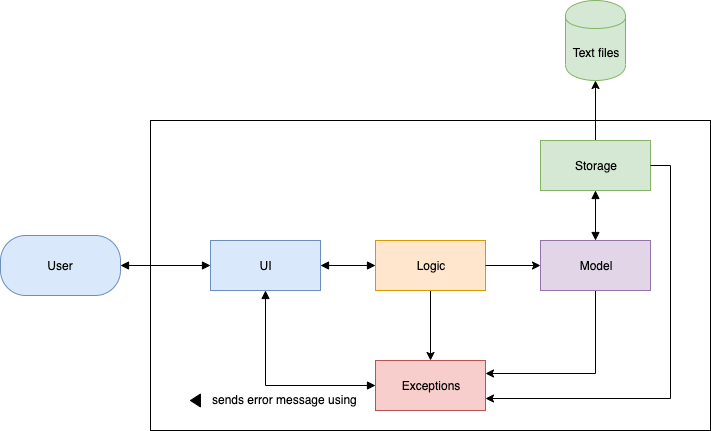

The diagram above was exported from draw.io. Its source (the exported page's mxGraphModel, read from the mxfile embedded in the PNG):
<mxGraphModel dx="1426" dy="745" grid="1" gridSize="10" guides="1" tooltips="1" connect="1" arrows="1" fold="1" page="1" pageScale="1" pageWidth="1169" pageHeight="827" background="#FFFFFF" math="0" shadow="0">
  <root>
    <mxCell id="0" />
    <mxCell id="1" parent="0" />
    <mxCell id="3cbt8ntYnmwkdb9MnwWe-2" value="" style="rounded=0;whiteSpace=wrap;html=1;gradientColor=none;fillColor=none;" parent="1" vertex="1">
      <mxGeometry x="320" y="320" width="560" height="310" as="geometry" />
    </mxCell>
    <mxCell id="3cbt8ntYnmwkdb9MnwWe-3" value="UI&lt;span style=&quot;font-family: &amp;#34;helvetica&amp;#34; , &amp;#34;arial&amp;#34; , sans-serif ; font-size: 0px ; white-space: nowrap&quot;&gt;%3CmxGraphModel%3E%3Croot%3E%3CmxCell%20id%3D%220%22%2F%3E%3CmxCell%20id%3D%221%22%20parent%3D%220%22%2F%3E%3CmxCell%20id%3D%222%22%20value%3D%22Logic%22%20style%3D%22rounded%3D0%3BwhiteSpace%3Dwrap%3Bhtml%3D1%3BfillColor%3D%23ffe6cc%3BstrokeColor%3D%23d79b00%3B%22%20vertex%3D%221%22%20parent%3D%221%22%3E%3CmxGeometry%20x%3D%22150%22%20y%3D%22170%22%20width%3D%22110%22%20height%3D%2250%22%20as%3D%22geometry%22%2F%3E%3C%2FmxCell%3E%3C%2Froot%3E%3C%2FmxGraphModel%3E&lt;/span&gt;" style="rounded=0;whiteSpace=wrap;html=1;fillColor=#dae8fc;strokeColor=#6c8ebf;" parent="1" vertex="1">
      <mxGeometry x="380" y="440" width="110" height="50" as="geometry" />
    </mxCell>
    <mxCell id="3cbt8ntYnmwkdb9MnwWe-10" style="edgeStyle=orthogonalEdgeStyle;rounded=0;orthogonalLoop=1;jettySize=auto;html=1;exitX=0.5;exitY=0;exitDx=0;exitDy=0;entryX=0.5;entryY=1;entryDx=0;entryDy=0;" parent="1" source="3cbt8ntYnmwkdb9MnwWe-5" target="3cbt8ntYnmwkdb9MnwWe-8" edge="1">
      <mxGeometry relative="1" as="geometry" />
    </mxCell>
    <mxCell id="3cbt8ntYnmwkdb9MnwWe-18" style="edgeStyle=orthogonalEdgeStyle;rounded=0;orthogonalLoop=1;jettySize=auto;html=1;exitX=0.5;exitY=1;exitDx=0;exitDy=0;entryX=0.5;entryY=0;entryDx=0;entryDy=0;" parent="1" source="3cbt8ntYnmwkdb9MnwWe-1" target="3cbt8ntYnmwkdb9MnwWe-7" edge="1">
      <mxGeometry relative="1" as="geometry" />
    </mxCell>
    <mxCell id="3cbt8ntYnmwkdb9MnwWe-5" value="Storage" style="rounded=0;whiteSpace=wrap;html=1;fillColor=#d5e8d4;strokeColor=#82b366;" parent="1" vertex="1">
      <mxGeometry x="710" y="340" width="110" height="50" as="geometry" />
    </mxCell>
    <mxCell id="3cbt8ntYnmwkdb9MnwWe-17" style="edgeStyle=orthogonalEdgeStyle;rounded=0;orthogonalLoop=1;jettySize=auto;html=1;exitX=0.5;exitY=1;exitDx=0;exitDy=0;entryX=1;entryY=0.25;entryDx=0;entryDy=0;" parent="1" source="3cbt8ntYnmwkdb9MnwWe-6" target="3cbt8ntYnmwkdb9MnwWe-7" edge="1">
      <mxGeometry relative="1" as="geometry" />
    </mxCell>
    <mxCell id="3cbt8ntYnmwkdb9MnwWe-7" value="Exceptions" style="rounded=0;whiteSpace=wrap;html=1;fillColor=#f8cecc;strokeColor=#b85450;" parent="1" vertex="1">
      <mxGeometry x="545" y="560" width="110" height="50" as="geometry" />
    </mxCell>
    <mxCell id="3cbt8ntYnmwkdb9MnwWe-8" value="Text files" style="shape=cylinder;whiteSpace=wrap;html=1;boundedLbl=1;backgroundOutline=1;fillColor=#d5e8d4;strokeColor=#82b366;" parent="1" vertex="1">
      <mxGeometry x="735" y="200" width="60" height="80" as="geometry" />
    </mxCell>
    <mxCell id="3cbt8ntYnmwkdb9MnwWe-9" value="User" style="rounded=1;whiteSpace=wrap;html=1;fillColor=#dae8fc;strokeColor=#6c8ebf;arcSize=42;" parent="1" vertex="1">
      <mxGeometry x="170" y="435" width="120" height="60" as="geometry" />
    </mxCell>
    <mxCell id="EakEeev8UpjHFup7KwbF-10" value="" style="group" vertex="1" connectable="0" parent="1">
      <mxGeometry x="360" y="590" width="180" height="20" as="geometry" />
    </mxCell>
    <mxCell id="EakEeev8UpjHFup7KwbF-4" value="" style="triangle;whiteSpace=wrap;html=1;rotation=-180;fillColor=#000000;" vertex="1" parent="EakEeev8UpjHFup7KwbF-10">
      <mxGeometry y="3.5" width="10" height="13" as="geometry" />
    </mxCell>
    <mxCell id="EakEeev8UpjHFup7KwbF-5" value="sends error message using" style="text;html=1;resizable=0;points=[];autosize=1;align=left;verticalAlign=top;spacingTop=-4;" vertex="1" parent="EakEeev8UpjHFup7KwbF-10">
      <mxGeometry x="20" width="160" height="20" as="geometry" />
    </mxCell>
    <mxCell id="EakEeev8UpjHFup7KwbF-11" value="" style="endArrow=block;startArrow=block;endFill=1;startFill=1;html=1;entryX=1;entryY=0.5;entryDx=0;entryDy=0;exitX=0;exitY=0.5;exitDx=0;exitDy=0;" edge="1" parent="1" source="3cbt8ntYnmwkdb9MnwWe-3" target="3cbt8ntYnmwkdb9MnwWe-9">
      <mxGeometry width="160" relative="1" as="geometry">
        <mxPoint x="405" y="530" as="sourcePoint" />
        <mxPoint x="405" y="485" as="targetPoint" />
      </mxGeometry>
    </mxCell>
    <mxCell id="EakEeev8UpjHFup7KwbF-12" value="" style="endArrow=block;startArrow=block;endFill=1;startFill=1;html=1;entryX=0;entryY=0.5;entryDx=0;entryDy=0;exitX=1;exitY=0.5;exitDx=0;exitDy=0;edgeStyle=orthogonalEdgeStyle;rounded=0;shadow=0;comic=0;" edge="1" parent="1" source="3cbt8ntYnmwkdb9MnwWe-3" target="3cbt8ntYnmwkdb9MnwWe-1">
      <mxGeometry width="160" relative="1" as="geometry">
        <mxPoint x="470" y="500" as="sourcePoint" />
        <mxPoint x="763" y="475" as="targetPoint" />
      </mxGeometry>
    </mxCell>
    <mxCell id="3cbt8ntYnmwkdb9MnwWe-6" value="Model" style="rounded=0;whiteSpace=wrap;html=1;fillColor=#e1d5e7;strokeColor=#9673a6;" parent="1" vertex="1">
      <mxGeometry x="710" y="440" width="110" height="50" as="geometry" />
    </mxCell>
    <mxCell id="3cbt8ntYnmwkdb9MnwWe-1" value="Logic" style="rounded=0;whiteSpace=wrap;html=1;fillColor=#ffe6cc;strokeColor=#d79b00;" parent="1" vertex="1">
      <mxGeometry x="545" y="440" width="110" height="50" as="geometry" />
    </mxCell>
    <mxCell id="EakEeev8UpjHFup7KwbF-16" value="" style="endArrow=block;startArrow=block;endFill=1;startFill=1;html=1;entryX=0;entryY=0.5;entryDx=0;entryDy=0;exitX=0.5;exitY=1;exitDx=0;exitDy=0;edgeStyle=orthogonalEdgeStyle;rounded=0;shadow=0;comic=0;" edge="1" parent="1" source="3cbt8ntYnmwkdb9MnwWe-3" target="3cbt8ntYnmwkdb9MnwWe-7">
      <mxGeometry width="160" relative="1" as="geometry">
        <mxPoint x="500" y="475" as="sourcePoint" />
        <mxPoint x="555" y="475" as="targetPoint" />
      </mxGeometry>
    </mxCell>
    <mxCell id="EakEeev8UpjHFup7KwbF-17" style="edgeStyle=orthogonalEdgeStyle;rounded=0;orthogonalLoop=1;jettySize=auto;html=1;exitX=1;exitY=0.5;exitDx=0;exitDy=0;entryX=1;entryY=0.75;entryDx=0;entryDy=0;" edge="1" parent="1" source="3cbt8ntYnmwkdb9MnwWe-5" target="3cbt8ntYnmwkdb9MnwWe-7">
      <mxGeometry relative="1" as="geometry">
        <mxPoint x="775" y="500" as="sourcePoint" />
        <mxPoint x="665" y="583" as="targetPoint" />
      </mxGeometry>
    </mxCell>
    <mxCell id="EakEeev8UpjHFup7KwbF-18" value="" style="endArrow=block;startArrow=block;endFill=1;startFill=1;html=1;entryX=0.5;entryY=0;entryDx=0;entryDy=0;exitX=0.5;exitY=1;exitDx=0;exitDy=0;edgeStyle=orthogonalEdgeStyle;rounded=0;shadow=0;comic=0;" edge="1" parent="1" source="3cbt8ntYnmwkdb9MnwWe-5" target="3cbt8ntYnmwkdb9MnwWe-6">
      <mxGeometry width="160" relative="1" as="geometry">
        <mxPoint x="737.5" y="430" as="sourcePoint" />
        <mxPoint x="792.5" y="430" as="targetPoint" />
      </mxGeometry>
    </mxCell>
    <mxCell id="EakEeev8UpjHFup7KwbF-19" style="edgeStyle=orthogonalEdgeStyle;rounded=0;orthogonalLoop=1;jettySize=auto;html=1;exitX=1;exitY=0.5;exitDx=0;exitDy=0;entryX=0;entryY=0.5;entryDx=0;entryDy=0;" edge="1" parent="1" source="3cbt8ntYnmwkdb9MnwWe-1" target="3cbt8ntYnmwkdb9MnwWe-6">
      <mxGeometry relative="1" as="geometry">
        <mxPoint x="610" y="500" as="sourcePoint" />
        <mxPoint x="610" y="570" as="targetPoint" />
      </mxGeometry>
    </mxCell>
  </root>
</mxGraphModel>